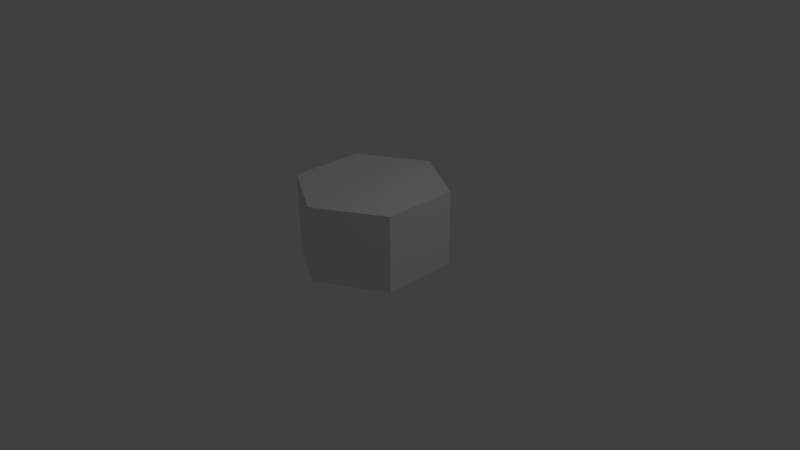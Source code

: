 # Source: hexagon.blend  (saved by Blender 2.70.0; exported with 4.5.12 LTS)
import bpy
from mathutils import Matrix  # noqa: F401  (used for matrix-valued properties, if any)

bpy.ops.wm.read_factory_settings(use_empty=True)
scene = bpy.context.scene
scene.name = 'Scene'

# ---- collections
col_collection_1 = bpy.data.collections.new('Collection 1'); scene.collection.children.link(col_collection_1)

# ---- world
world_world = bpy.data.worlds.new('World'); scene.world = world_world
world_world.color = (0.05088, 0.05088, 0.05088)
world_world.use_sun_shadow = False
world_world.sun_shadow_jitter_overblur = 0.0
world_world.cycles.sampling_method = 'MANUAL'
world_world.cycles.sample_map_resolution = 256

# ---- cameras
cam_camera = bpy.data.cameras.new('Camera')
cam_camera.clip_end = 100.0
cam_camera.lens = 35.0
cam_camera.sensor_width = 32.0
cam_camera.sensor_height = 18.0
cam_camera.ortho_scale = 7.314
cam_camera.dof.focus_distance = 0.0
cam_camera.dof.aperture_fstop = 128.0

# ---- lights
light_lamp = bpy.data.lights.new('Lamp', 'POINT')
light_lamp.transmission_factor = 0.0
light_lamp.cutoff_distance = 30.0
light_lamp.energy = 100.0
light_lamp.shadow_buffer_clip_start = 1.001
light_lamp.shadow_soft_size = 0.1
light_lamp.shadow_maximum_resolution = 0.006
light_lamp.use_absolute_resolution = True
light_lamp.cycles.use_multiple_importance_sampling = False

# ---- meshes
me_circle = bpy.data.meshes.new('Circle')
me_circle.from_pydata([(0.0, 1.0, 0.0), (-0.866, 0.5, 0.0), (-0.866, -0.5, 0.0), (8.742e-08, -1.0, 0.0), (0.866, -0.5, 0.0), (0.866, 0.5, 0.0), (0.0, 1.0, 1.0), (-0.866, 0.5, 1.0), (-0.866, -0.5, 1.0), (8.742e-08, -1.0, 1.0), (0.866, -0.5, 1.0), (0.866, 0.5, 1.0)], [], [(5, 0, 6, 11), (4, 5, 11, 10), (3, 4, 10, 9), (2, 3, 9, 8), (1, 2, 8, 7), (0, 1, 7, 6), (8, 9, 10), (8, 10, 11), (8, 11, 7), (7, 11, 6), (1, 0, 5), (2, 1, 5), (2, 5, 4), (2, 4, 3)])
_uv = me_circle.uv_layers.new(name='UVMap')
_uv.uv.foreach_set('vector', [0.8333, 0.0001029, 0.9999, 0.0001028, 0.9999, 0.1667, 0.8333, 0.1667, 0.6666, 0.000103, 0.8333, 0.0001029, 0.8333, 0.1667, 0.6666, 0.1667, 0.5, 0.0001033, 0.6666, 0.000103, 0.6666, 0.1667, 0.5, 0.1667, 0.3334, 0.0001038, 0.5, 0.0001033, 0.5, 0.1667, 0.3334, 0.1667, 0.1667, 0.0001044, 0.3334, 0.0001038, 0.3334, 0.1667, 0.1667, 0.1667, 0.0001028, 0.000105, 0.1667, 0.0001044, 0.1667, 0.1667, 0.0001036, 0.1667, 0.4332, 0.5002, 0.2889, 0.4169, 0.2889, 0.2503, 0.4332, 0.5002, 0.2889, 0.2503, 0.4332, 0.1669, 0.4332, 0.5002, 0.4332, 0.1669, 0.5775, 0.4169, 0.5775, 0.4169, 0.4332, 0.1669, 0.5775, 0.2503, 0.1444, 0.1669, 0.2887, 0.2503, 0.2887, 0.4169, 0.0001028, 0.2503, 0.1444, 0.1669, 0.2887, 0.4169, 0.0001028, 0.2503, 0.2887, 0.4169, 0.1444, 0.5002, 0.0001028, 0.2503, 0.1444, 0.5002, 0.0001029, 0.4169])
me_circle.use_remesh_preserve_volume = False
me_circle.use_remesh_preserve_attributes = False
me_circle.use_mirror_vertex_groups = False
me_circle.update()

# ---- objects
ob_circle = bpy.data.objects.new('Circle', me_circle)
ob_lamp = bpy.data.objects.new('Lamp', light_lamp)
ob_camera = bpy.data.objects.new('Camera', cam_camera)

# ---- transforms, parenting, visibility, modifiers, constraints
ob_circle.location = (0.0, 0.0, 0.0)
ob_circle.lineart.crease_threshold = 0.0
ob_lamp.location = (4.076, 1.005, 5.904)
ob_lamp.rotation_euler = (0.6503, 0.05522, 1.866)
ob_lamp.lock_rotations_4d = False
ob_lamp.empty_display_type = 'ARROWS'
ob_lamp.color = (0.0, 0.0, 0.0, 0.0)
ob_lamp.lineart.crease_threshold = 0.0
ob_camera.location = (7.481, -6.508, 5.344)
ob_camera.rotation_euler = (1.109, 0.01082, 0.8149)
ob_camera.lock_rotations_4d = False
ob_camera.empty_display_type = 'ARROWS'
ob_camera.color = (0.0, 0.0, 0.0, 0.0)
ob_camera.display_type = 'WIRE'
ob_camera.lineart.crease_threshold = 0.0

# ---- collection membership
col_collection_1.objects.link(ob_circle)
col_collection_1.objects.link(ob_lamp)
col_collection_1.objects.link(ob_camera)

# ---- scene / render settings (as saved in the file)
scene.camera = ob_camera
scene.frame_start = 1; scene.frame_end = 250; scene.frame_set(1)
scene.render.engine = 'BLENDER_EEVEE_NEXT'
scene.render.resolution_percentage = 50
scene.render.dither_intensity = 0.0
scene.cycles.use_denoising = False
scene.cycles.samples = 10
scene.cycles.sampling_pattern = 'TABULATED_SOBOL'
scene.cycles.light_sampling_threshold = 0.0
scene.cycles.use_adaptive_sampling = False
scene.cycles.use_light_tree = False
scene.cycles.blur_glossy = 0.0
scene.cycles.volume_bounces = 1
scene.cycles.pixel_filter_type = 'GAUSSIAN'
scene.cycles.sample_clamp_indirect = 0.0
scene.view_settings.view_transform = 'Standard'
bpy.context.view_layer.update()
